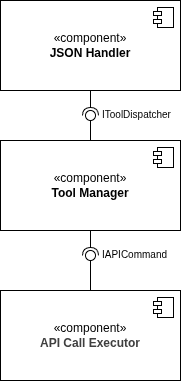

The diagram above was exported from draw.io. Its source (the exported page's mxGraphModel, read from the mxfile embedded in the PNG):
<mxGraphModel dx="429" dy="662" grid="1" gridSize="10" guides="1" tooltips="1" connect="1" arrows="1" fold="1" page="1" pageScale="1" pageWidth="827" pageHeight="1169" math="0" shadow="0">
  <root>
    <mxCell id="0" />
    <mxCell id="1" parent="0" />
    <mxCell id="2" value="«component»&lt;br&gt;&lt;b&gt;JSON Handler&lt;/b&gt;" style="html=1;dropTarget=0;whiteSpace=wrap;" vertex="1" parent="1">
      <mxGeometry x="120" y="230" width="180" height="90" as="geometry" />
    </mxCell>
    <mxCell id="3" value="" style="shape=module;jettyWidth=8;jettyHeight=4;" vertex="1" parent="2">
      <mxGeometry x="1" width="20" height="20" relative="1" as="geometry">
        <mxPoint x="-27" y="7" as="offset" />
      </mxGeometry>
    </mxCell>
    <mxCell id="9" value="«component»&lt;br&gt;&lt;b&gt;Tool Manager&lt;/b&gt;" style="html=1;dropTarget=0;whiteSpace=wrap;" vertex="1" parent="1">
      <mxGeometry x="120" y="370" width="180" height="90" as="geometry" />
    </mxCell>
    <mxCell id="10" value="" style="shape=module;jettyWidth=8;jettyHeight=4;" vertex="1" parent="9">
      <mxGeometry x="1" width="20" height="20" relative="1" as="geometry">
        <mxPoint x="-27" y="7" as="offset" />
      </mxGeometry>
    </mxCell>
    <mxCell id="14" value="" style="rounded=0;orthogonalLoop=1;jettySize=auto;html=1;endArrow=halfCircle;endFill=0;endSize=6;strokeWidth=1;sketch=0;exitX=0.5;exitY=1;exitDx=0;exitDy=0;" edge="1" target="16" parent="1" source="2">
      <mxGeometry relative="1" as="geometry">
        <mxPoint x="230" y="355" as="sourcePoint" />
      </mxGeometry>
    </mxCell>
    <mxCell id="15" value="" style="rounded=0;orthogonalLoop=1;jettySize=auto;html=1;endArrow=oval;endFill=0;sketch=0;sourcePerimeterSpacing=0;targetPerimeterSpacing=0;endSize=10;exitX=0.5;exitY=0;exitDx=0;exitDy=0;" edge="1" target="16" parent="1" source="9">
      <mxGeometry relative="1" as="geometry">
        <mxPoint x="210" y="380" as="sourcePoint" />
      </mxGeometry>
    </mxCell>
    <mxCell id="16" value="" style="ellipse;whiteSpace=wrap;html=1;align=center;aspect=fixed;fillColor=none;strokeColor=none;resizable=0;perimeter=centerPerimeter;rotatable=0;allowArrows=0;points=[];outlineConnect=1;" vertex="1" parent="1">
      <mxGeometry x="205" y="340" width="10" height="10" as="geometry" />
    </mxCell>
    <mxCell id="17" value="«component»&lt;br&gt;&lt;b style=&quot;color: rgb(63, 63, 63); scrollbar-color: rgb(226, 226, 226) rgb(251, 251, 251);&quot;&gt;API Call Executor&lt;/b&gt;" style="html=1;dropTarget=0;whiteSpace=wrap;" vertex="1" parent="1">
      <mxGeometry x="120" y="520" width="180" height="90" as="geometry" />
    </mxCell>
    <mxCell id="18" value="" style="shape=module;jettyWidth=8;jettyHeight=4;" vertex="1" parent="17">
      <mxGeometry x="1" width="20" height="20" relative="1" as="geometry">
        <mxPoint x="-27" y="7" as="offset" />
      </mxGeometry>
    </mxCell>
    <mxCell id="27" value="" style="rounded=0;orthogonalLoop=1;jettySize=auto;html=1;endArrow=halfCircle;endFill=0;endSize=6;strokeWidth=1;sketch=0;exitX=0.5;exitY=1;exitDx=0;exitDy=0;" edge="1" target="29" parent="1" source="9">
      <mxGeometry relative="1" as="geometry">
        <mxPoint x="230" y="505" as="sourcePoint" />
      </mxGeometry>
    </mxCell>
    <mxCell id="28" value="" style="rounded=0;orthogonalLoop=1;jettySize=auto;html=1;endArrow=oval;endFill=0;sketch=0;sourcePerimeterSpacing=0;targetPerimeterSpacing=0;endSize=10;exitX=0.5;exitY=0;exitDx=0;exitDy=0;" edge="1" target="29" parent="1" source="17">
      <mxGeometry relative="1" as="geometry">
        <mxPoint x="190" y="505" as="sourcePoint" />
      </mxGeometry>
    </mxCell>
    <mxCell id="29" value="" style="ellipse;whiteSpace=wrap;html=1;align=center;aspect=fixed;fillColor=none;strokeColor=none;resizable=0;perimeter=centerPerimeter;rotatable=0;allowArrows=0;points=[];outlineConnect=1;" vertex="1" parent="1">
      <mxGeometry x="205" y="480" width="10" height="10" as="geometry" />
    </mxCell>
    <mxCell id="31" value="&lt;font style=&quot;font-size: 10px;&quot;&gt;IToolDispatcher&lt;/font&gt;" style="text;whiteSpace=wrap;html=1;" vertex="1" parent="1">
      <mxGeometry x="220" y="330" width="90" height="30" as="geometry" />
    </mxCell>
    <mxCell id="33" value="&lt;font style=&quot;font-size: 10px;&quot;&gt;IAPICommand&lt;/font&gt;" style="text;whiteSpace=wrap;html=1;" vertex="1" parent="1">
      <mxGeometry x="220" y="470" width="90" height="30" as="geometry" />
    </mxCell>
  </root>
</mxGraphModel>